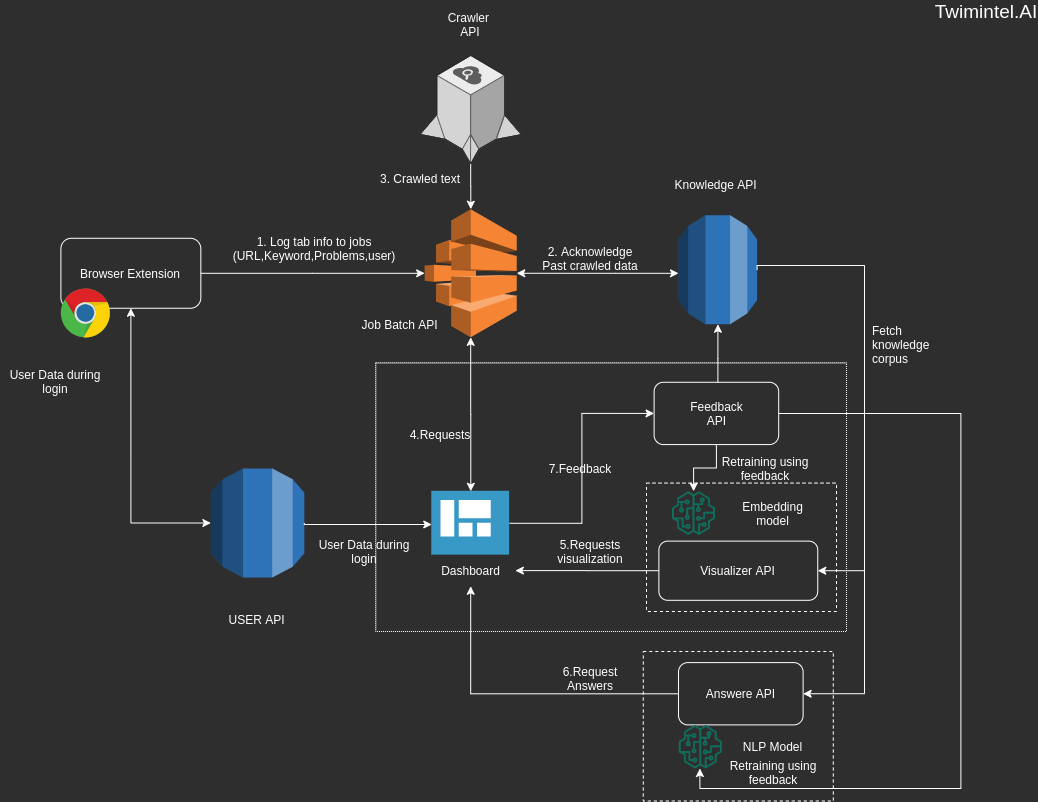

The diagram above was exported from draw.io. Its source (the exported page's mxGraphModel, read from the mxfile embedded in the PNG):
<mxGraphModel dx="868" dy="1323" grid="1" gridSize="10" guides="1" tooltips="1" connect="1" arrows="1" fold="1" page="1" pageScale="1" pageWidth="1169" pageHeight="827" background="#2E2E2E" math="0" shadow="0">
  <root>
    <mxCell id="0" />
    <mxCell id="1" parent="0" />
    <mxCell id="vFrIEV6tsKk6l8_Tm13l-1" value="Browser Extension" style="rounded=1;whiteSpace=wrap;html=1;fillColor=none;strokeColor=#FFFFFF;fontColor=#FFFFFF;" parent="1" vertex="1">
      <mxGeometry x="164.4" y="-573.22" width="139.93" height="69.97" as="geometry" />
    </mxCell>
    <mxCell id="vFrIEV6tsKk6l8_Tm13l-3" value="" style="outlineConnect=0;dashed=0;verticalLabelPosition=bottom;verticalAlign=top;align=center;html=1;shape=mxgraph.aws3.batch;fillColor=#F58534;gradientColor=none;strokeColor=#FFFFFF;fontColor=#FFFFFF;" parent="1" vertex="1">
      <mxGeometry x="528.1687595712098" y="-602.2852459016394" width="92.07170444104136" height="128.09426229508196" as="geometry" />
    </mxCell>
    <mxCell id="vFrIEV6tsKk6l8_Tm13l-8" style="edgeStyle=orthogonalEdgeStyle;rounded=0;orthogonalLoop=1;jettySize=auto;html=1;strokeColor=#FFFFFF;" parent="1" source="vFrIEV6tsKk6l8_Tm13l-1" target="vFrIEV6tsKk6l8_Tm13l-3" edge="1">
      <mxGeometry relative="1" as="geometry" />
    </mxCell>
    <mxCell id="vFrIEV6tsKk6l8_Tm13l-7" value="Job Batch API" style="text;html=1;strokeColor=none;fillColor=none;align=center;verticalAlign=middle;whiteSpace=wrap;rounded=0;fontColor=#FFFFFF;" parent="1" vertex="1">
      <mxGeometry x="459.4002679938745" y="-503.0045901639344" width="89.26843874425728" height="31.147540983606557" as="geometry" />
    </mxCell>
    <mxCell id="vFrIEV6tsKk6l8_Tm13l-29" value="Answere API" style="rounded=1;whiteSpace=wrap;html=1;fillColor=none;strokeColor=#FFFFFF;fontColor=#FFFFFF;" parent="1" vertex="1">
      <mxGeometry x="782.0200421133231" y="-148.90163934426232" width="124.58958652373661" height="62.295081967213115" as="geometry" />
    </mxCell>
    <mxCell id="vFrIEV6tsKk6l8_Tm13l-32" value="Visualizer API" style="rounded=1;whiteSpace=wrap;html=1;fillColor=none;strokeColor=#FFFFFF;fontColor=#FFFFFF;" parent="1" vertex="1">
      <mxGeometry x="762.3660348392037" y="-270.37704918032784" width="158.88287021439513" height="59.18032786885246" as="geometry" />
    </mxCell>
    <mxCell id="vFrIEV6tsKk6l8_Tm13l-39" value="" style="group" parent="1" vertex="1" connectable="0">
      <mxGeometry x="523.0917339203676" y="-803" width="102.21018204441042" height="155.7377049180328" as="geometry" />
    </mxCell>
    <mxCell id="vFrIEV6tsKk6l8_Tm13l-11" value="" style="verticalLabelPosition=bottom;html=1;verticalAlign=top;strokeWidth=1;align=center;outlineConnect=0;dashed=0;outlineConnect=0;shape=mxgraph.aws3d.searchEngine;fillColor=#ECECEC;strokeColor=#5E5E5E;aspect=fixed;fontColor=#FFFFFF;" parent="vFrIEV6tsKk6l8_Tm13l-39" vertex="1">
      <mxGeometry y="46.721311475409834" width="102.21018204441042" height="109.01588820826954" as="geometry" />
    </mxCell>
    <mxCell id="vFrIEV6tsKk6l8_Tm13l-12" value="Crawler&amp;nbsp;&lt;br&gt;API" style="text;html=1;strokeColor=none;fillColor=none;align=center;verticalAlign=middle;whiteSpace=wrap;rounded=0;fontColor=#FFFFFF;" parent="vFrIEV6tsKk6l8_Tm13l-39" vertex="1">
      <mxGeometry x="19.94990754211324" width="62.29479326186831" height="31.147540983606557" as="geometry" />
    </mxCell>
    <mxCell id="vFrIEV6tsKk6l8_Tm13l-40" value="" style="group" parent="1" vertex="1" connectable="0">
      <mxGeometry x="775.2610570444104" y="-643.0022950819672" width="89.26843874425737" height="155.7377049180328" as="geometry" />
    </mxCell>
    <mxCell id="vFrIEV6tsKk6l8_Tm13l-41" value="" style="outlineConnect=0;dashed=0;verticalLabelPosition=bottom;verticalAlign=top;align=center;html=1;shape=mxgraph.aws3.rds;fillColor=#2E73B8;gradientColor=none;" parent="vFrIEV6tsKk6l8_Tm13l-40" vertex="1">
      <mxGeometry x="6.758985068912761" y="46.721311475409834" width="78.55373430321593" height="109.01639344262294" as="geometry" />
    </mxCell>
    <mxCell id="vFrIEV6tsKk6l8_Tm13l-42" value="Knowledge API" style="text;html=1;strokeColor=none;fillColor=none;align=center;verticalAlign=middle;whiteSpace=wrap;rounded=0;fontColor=#FFFFFF;" parent="vFrIEV6tsKk6l8_Tm13l-40" vertex="1">
      <mxGeometry width="89.26843874425728" height="31.147540983606557" as="geometry" />
    </mxCell>
    <mxCell id="vFrIEV6tsKk6l8_Tm13l-44" style="edgeStyle=orthogonalEdgeStyle;rounded=0;orthogonalLoop=1;jettySize=auto;html=1;exitX=1;exitY=0.5;exitDx=0;exitDy=0;exitPerimeter=0;startArrow=classic;startFill=1;strokeColor=#FFFFFF;" parent="1" source="vFrIEV6tsKk6l8_Tm13l-3" target="vFrIEV6tsKk6l8_Tm13l-41" edge="1">
      <mxGeometry relative="1" as="geometry">
        <Array as="points">
          <mxPoint x="718.7908269525268" y="-538.2459016393443" />
          <mxPoint x="718.7908269525268" y="-538.2459016393443" />
        </Array>
      </mxGeometry>
    </mxCell>
    <mxCell id="vFrIEV6tsKk6l8_Tm13l-43" style="edgeStyle=orthogonalEdgeStyle;rounded=0;orthogonalLoop=1;jettySize=auto;html=1;startArrow=none;startFill=0;strokeColor=#FFFFFF;" parent="1" source="vFrIEV6tsKk6l8_Tm13l-11" target="vFrIEV6tsKk6l8_Tm13l-3" edge="1">
      <mxGeometry relative="1" as="geometry" />
    </mxCell>
    <mxCell id="vFrIEV6tsKk6l8_Tm13l-53" style="edgeStyle=orthogonalEdgeStyle;rounded=0;orthogonalLoop=1;jettySize=auto;html=1;startArrow=none;startFill=0;strokeColor=#FFFFFF;" parent="1" source="vFrIEV6tsKk6l8_Tm13l-45" target="vFrIEV6tsKk6l8_Tm13l-41" edge="1">
      <mxGeometry relative="1" as="geometry">
        <Array as="points">
          <mxPoint x="821.4" y="-453" />
          <mxPoint x="821.4" y="-453" />
        </Array>
      </mxGeometry>
    </mxCell>
    <mxCell id="vFrIEV6tsKk6l8_Tm13l-67" style="edgeStyle=orthogonalEdgeStyle;rounded=0;orthogonalLoop=1;jettySize=auto;html=1;startArrow=none;startFill=0;strokeColor=#FFFFFF;" parent="1" source="vFrIEV6tsKk6l8_Tm13l-45" target="vFrIEV6tsKk6l8_Tm13l-60" edge="1">
      <mxGeometry relative="1" as="geometry" />
    </mxCell>
    <mxCell id="vFrIEV6tsKk6l8_Tm13l-68" style="edgeStyle=orthogonalEdgeStyle;rounded=0;orthogonalLoop=1;jettySize=auto;html=1;startArrow=none;startFill=0;strokeColor=#FFFFFF;" parent="1" source="vFrIEV6tsKk6l8_Tm13l-45" target="vFrIEV6tsKk6l8_Tm13l-62" edge="1">
      <mxGeometry relative="1" as="geometry">
        <Array as="points">
          <mxPoint x="1064.4" y="-398" />
          <mxPoint x="1064.4" y="-23" />
          <mxPoint x="803.4" y="-23" />
        </Array>
      </mxGeometry>
    </mxCell>
    <mxCell id="vFrIEV6tsKk6l8_Tm13l-45" value="Feedback&lt;br&gt;API" style="rounded=1;whiteSpace=wrap;html=1;fillColor=none;strokeColor=#FFFFFF;fontColor=#FFFFFF;" parent="1" vertex="1">
      <mxGeometry x="757.6004831546709" y="-429.2295081967213" width="124.58958652373661" height="62.295081967213115" as="geometry" />
    </mxCell>
    <mxCell id="vFrIEV6tsKk6l8_Tm13l-47" value="" style="group" parent="1" vertex="1" connectable="0">
      <mxGeometry x="314.40177641653906" y="-342.9985245901639" width="93.44218989280238" height="166.63934426229508" as="geometry" />
    </mxCell>
    <mxCell id="vFrIEV6tsKk6l8_Tm13l-24" value="" style="outlineConnect=0;dashed=0;verticalLabelPosition=bottom;verticalAlign=top;align=center;html=1;shape=mxgraph.aws3.rds;fillColor=#2E73B8;gradientColor=none;" parent="vFrIEV6tsKk6l8_Tm13l-47" vertex="1">
      <mxGeometry width="93.44218989280246" height="109.01639344262294" as="geometry" />
    </mxCell>
    <mxCell id="vFrIEV6tsKk6l8_Tm13l-25" value="USER API" style="text;html=1;strokeColor=none;fillColor=none;align=center;verticalAlign=middle;whiteSpace=wrap;rounded=0;fontColor=#FFFFFF;" parent="vFrIEV6tsKk6l8_Tm13l-47" vertex="1">
      <mxGeometry x="2.086875574272638" y="135.4918032786885" width="89.26843874425728" height="31.147540983606557" as="geometry" />
    </mxCell>
    <mxCell id="vFrIEV6tsKk6l8_Tm13l-26" style="edgeStyle=orthogonalEdgeStyle;rounded=0;orthogonalLoop=1;jettySize=auto;html=1;exitX=0.5;exitY=1;exitDx=0;exitDy=0;entryX=0;entryY=0.5;entryDx=0;entryDy=0;entryPerimeter=0;startArrow=classic;startFill=1;strokeColor=#FFFFFF;" parent="1" source="vFrIEV6tsKk6l8_Tm13l-1" target="vFrIEV6tsKk6l8_Tm13l-24" edge="1">
      <mxGeometry relative="1" as="geometry" />
    </mxCell>
    <mxCell id="vFrIEV6tsKk6l8_Tm13l-48" value="" style="group" parent="1" vertex="1" connectable="0">
      <mxGeometry x="529.5703924196017" y="-320.2131147540984" width="89.26843874425737" height="95" as="geometry" />
    </mxCell>
    <mxCell id="vFrIEV6tsKk6l8_Tm13l-21" value="" style="aspect=fixed;html=1;points=[];align=center;image;fontSize=12;image=img/lib/mscae/Shared_Dashboard.svg;" parent="vFrIEV6tsKk6l8_Tm13l-48" vertex="1">
      <mxGeometry x="5.699973583460901" width="77.86849157733539" height="63.852163093415015" as="geometry" />
    </mxCell>
    <mxCell id="vFrIEV6tsKk6l8_Tm13l-23" value="Dashboard" style="text;html=1;strokeColor=none;fillColor=none;align=center;verticalAlign=middle;whiteSpace=wrap;rounded=0;fontColor=#FFFFFF;" parent="vFrIEV6tsKk6l8_Tm13l-48" vertex="1">
      <mxGeometry y="63.85245901639344" width="89.26843874425728" height="31.147540983606557" as="geometry" />
    </mxCell>
    <mxCell id="vFrIEV6tsKk6l8_Tm13l-54" style="edgeStyle=orthogonalEdgeStyle;rounded=0;orthogonalLoop=1;jettySize=auto;html=1;exitX=1;exitY=0.5;exitDx=0;exitDy=0;exitPerimeter=0;startArrow=none;startFill=0;strokeColor=#FFFFFF;" parent="1" source="vFrIEV6tsKk6l8_Tm13l-24" target="vFrIEV6tsKk6l8_Tm13l-21" edge="1">
      <mxGeometry relative="1" as="geometry">
        <Array as="points">
          <mxPoint x="407.4" y="-287" />
        </Array>
      </mxGeometry>
    </mxCell>
    <mxCell id="vFrIEV6tsKk6l8_Tm13l-56" style="edgeStyle=orthogonalEdgeStyle;rounded=0;orthogonalLoop=1;jettySize=auto;html=1;entryX=0;entryY=0.5;entryDx=0;entryDy=0;startArrow=none;startFill=0;strokeColor=#FFFFFF;" parent="1" source="vFrIEV6tsKk6l8_Tm13l-21" target="vFrIEV6tsKk6l8_Tm13l-45" edge="1">
      <mxGeometry relative="1" as="geometry" />
    </mxCell>
    <mxCell id="vFrIEV6tsKk6l8_Tm13l-51" style="edgeStyle=orthogonalEdgeStyle;rounded=0;orthogonalLoop=1;jettySize=auto;html=1;exitX=0.5;exitY=1;exitDx=0;exitDy=0;exitPerimeter=0;startArrow=classic;startFill=1;strokeColor=#FFFFFF;" parent="1" source="vFrIEV6tsKk6l8_Tm13l-3" target="vFrIEV6tsKk6l8_Tm13l-21" edge="1">
      <mxGeometry relative="1" as="geometry" />
    </mxCell>
    <mxCell id="vFrIEV6tsKk6l8_Tm13l-57" style="edgeStyle=orthogonalEdgeStyle;rounded=0;orthogonalLoop=1;jettySize=auto;html=1;exitX=1;exitY=0.5;exitDx=0;exitDy=0;exitPerimeter=0;entryX=1;entryY=0.5;entryDx=0;entryDy=0;startArrow=none;startFill=0;strokeColor=#FFFFFF;" parent="1" source="vFrIEV6tsKk6l8_Tm13l-41" target="vFrIEV6tsKk6l8_Tm13l-32" edge="1">
      <mxGeometry relative="1" as="geometry">
        <Array as="points">
          <mxPoint x="967.97" y="-546.032786885246" />
          <mxPoint x="967.97" y="-240.78688524590166" />
        </Array>
      </mxGeometry>
    </mxCell>
    <mxCell id="vFrIEV6tsKk6l8_Tm13l-58" style="edgeStyle=orthogonalEdgeStyle;rounded=0;orthogonalLoop=1;jettySize=auto;html=1;entryX=0.5;entryY=1;entryDx=0;entryDy=0;startArrow=none;startFill=0;strokeColor=#FFFFFF;" parent="1" source="vFrIEV6tsKk6l8_Tm13l-29" target="vFrIEV6tsKk6l8_Tm13l-23" edge="1">
      <mxGeometry relative="1" as="geometry" />
    </mxCell>
    <mxCell id="vFrIEV6tsKk6l8_Tm13l-59" style="edgeStyle=orthogonalEdgeStyle;rounded=0;orthogonalLoop=1;jettySize=auto;html=1;entryX=1;entryY=0.5;entryDx=0;entryDy=0;startArrow=none;startFill=0;strokeColor=#FFFFFF;" parent="1" source="vFrIEV6tsKk6l8_Tm13l-41" target="vFrIEV6tsKk6l8_Tm13l-29" edge="1">
      <mxGeometry relative="1" as="geometry">
        <Array as="points">
          <mxPoint x="967.97" y="-546.032786885246" />
          <mxPoint x="967.97" y="-117.7540983606558" />
        </Array>
      </mxGeometry>
    </mxCell>
    <mxCell id="vFrIEV6tsKk6l8_Tm13l-60" value="" style="outlineConnect=0;fontColor=#232F3E;gradientColor=none;fillColor=#116D5B;strokeColor=none;dashed=0;verticalLabelPosition=bottom;verticalAlign=top;align=center;html=1;fontSize=12;fontStyle=0;aspect=fixed;pointerEvents=1;shape=mxgraph.aws4.sagemaker_model;" parent="1" vertex="1">
      <mxGeometry x="775.2610570444104" y="-320.2131147540984" width="43.60635528330781" height="43.60635528330781" as="geometry" />
    </mxCell>
    <mxCell id="vFrIEV6tsKk6l8_Tm13l-61" value="Embedding model" style="text;html=1;strokeColor=none;fillColor=none;align=center;verticalAlign=middle;whiteSpace=wrap;rounded=0;fontColor=#FFFFFF;" parent="1" vertex="1">
      <mxGeometry x="831.9804663093416" y="-313.9836065573771" width="89.26843874425728" height="31.147540983606557" as="geometry" />
    </mxCell>
    <mxCell id="vFrIEV6tsKk6l8_Tm13l-62" value="" style="outlineConnect=0;fontColor=#232F3E;gradientColor=none;fillColor=#116D5B;strokeColor=none;dashed=0;verticalLabelPosition=bottom;verticalAlign=top;align=center;html=1;fontSize=12;fontStyle=0;aspect=fixed;pointerEvents=1;shape=mxgraph.aws4.sagemaker_model;" parent="1" vertex="1">
      <mxGeometry x="782.0200421133231" y="-86.60655737704917" width="43.60635528330781" height="43.60635528330781" as="geometry" />
    </mxCell>
    <mxCell id="vFrIEV6tsKk6l8_Tm13l-55" style="edgeStyle=orthogonalEdgeStyle;rounded=0;orthogonalLoop=1;jettySize=auto;html=1;startArrow=none;startFill=0;strokeColor=#FFFFFF;" parent="1" source="vFrIEV6tsKk6l8_Tm13l-32" target="vFrIEV6tsKk6l8_Tm13l-23" edge="1">
      <mxGeometry relative="1" as="geometry" />
    </mxCell>
    <mxCell id="vFrIEV6tsKk6l8_Tm13l-65" value="" style="dashed=0;outlineConnect=0;html=1;align=center;labelPosition=center;verticalLabelPosition=bottom;verticalAlign=top;shape=mxgraph.weblogos.chrome" parent="1" vertex="1">
      <mxGeometry x="164.4" y="-523" width="49.6" height="50" as="geometry" />
    </mxCell>
    <mxCell id="vFrIEV6tsKk6l8_Tm13l-66" value="NLP Model" style="text;html=1;strokeColor=none;fillColor=none;align=center;verticalAlign=middle;whiteSpace=wrap;rounded=0;fontColor=#FFFFFF;" parent="1" vertex="1">
      <mxGeometry x="831.9804663093416" y="-80.37360655737707" width="89.26843874425728" height="31.147540983606557" as="geometry" />
    </mxCell>
    <mxCell id="vFrIEV6tsKk6l8_Tm13l-69" value="1. Log tab info to jobs&lt;br&gt;(URL,Keyword,Problems,user)" style="text;html=1;strokeColor=none;fillColor=none;align=center;verticalAlign=middle;whiteSpace=wrap;rounded=0;fontColor=#FFFFFF;" parent="1" vertex="1">
      <mxGeometry x="313.09" y="-573.22" width="210" height="20" as="geometry" />
    </mxCell>
    <mxCell id="vFrIEV6tsKk6l8_Tm13l-72" value="3. Crawled text" style="text;html=1;strokeColor=none;fillColor=none;align=center;verticalAlign=middle;whiteSpace=wrap;rounded=0;fontColor=#FFFFFF;" parent="1" vertex="1">
      <mxGeometry x="474.4" y="-643" width="100" height="20" as="geometry" />
    </mxCell>
    <mxCell id="vFrIEV6tsKk6l8_Tm13l-73" value="2. Acknowledge Past crawled data" style="text;html=1;strokeColor=none;fillColor=none;align=center;verticalAlign=middle;whiteSpace=wrap;rounded=0;fontColor=#FFFFFF;" parent="1" vertex="1">
      <mxGeometry x="644.4" y="-563" width="100" height="20" as="geometry" />
    </mxCell>
    <mxCell id="vFrIEV6tsKk6l8_Tm13l-74" value="User Data during login" style="text;html=1;strokeColor=none;fillColor=none;align=center;verticalAlign=middle;whiteSpace=wrap;rounded=0;fontColor=#FFFFFF;" parent="1" vertex="1">
      <mxGeometry x="104" y="-440" width="110" height="20" as="geometry" />
    </mxCell>
    <mxCell id="vFrIEV6tsKk6l8_Tm13l-75" value="User Data during login" style="text;html=1;strokeColor=none;fillColor=none;align=center;verticalAlign=middle;whiteSpace=wrap;rounded=0;fontColor=#FFFFFF;" parent="1" vertex="1">
      <mxGeometry x="413.09" y="-269.68" width="110" height="20" as="geometry" />
    </mxCell>
    <mxCell id="vFrIEV6tsKk6l8_Tm13l-76" style="edgeStyle=orthogonalEdgeStyle;rounded=0;orthogonalLoop=1;jettySize=auto;html=1;exitX=0.5;exitY=1;exitDx=0;exitDy=0;startArrow=classic;startFill=1;strokeColor=#FFFFFF;fontColor=#FFFFFF;" parent="1" edge="1">
      <mxGeometry relative="1" as="geometry">
        <mxPoint x="159" y="-396" as="sourcePoint" />
        <mxPoint x="159" y="-396" as="targetPoint" />
      </mxGeometry>
    </mxCell>
    <mxCell id="vFrIEV6tsKk6l8_Tm13l-77" value="4.Requests" style="text;html=1;strokeColor=none;fillColor=none;align=center;verticalAlign=middle;whiteSpace=wrap;rounded=0;fontColor=#FFFFFF;" parent="1" vertex="1">
      <mxGeometry x="494.4" y="-386.93" width="100" height="20" as="geometry" />
    </mxCell>
    <mxCell id="vFrIEV6tsKk6l8_Tm13l-78" value="5.Requests visualization" style="text;html=1;strokeColor=none;fillColor=none;align=center;verticalAlign=middle;whiteSpace=wrap;rounded=0;fontColor=#FFFFFF;" parent="1" vertex="1">
      <mxGeometry x="644.4" y="-269.68" width="100" height="20" as="geometry" />
    </mxCell>
    <mxCell id="vFrIEV6tsKk6l8_Tm13l-79" value="6.Request Answers" style="text;html=1;strokeColor=none;fillColor=none;align=center;verticalAlign=middle;whiteSpace=wrap;rounded=0;fontColor=#FFFFFF;" parent="1" vertex="1">
      <mxGeometry x="644.4" y="-143" width="100" height="20" as="geometry" />
    </mxCell>
    <mxCell id="vFrIEV6tsKk6l8_Tm13l-80" value="7.Feedback" style="text;html=1;strokeColor=none;fillColor=none;align=center;verticalAlign=middle;whiteSpace=wrap;rounded=0;fontColor=#FFFFFF;" parent="1" vertex="1">
      <mxGeometry x="634.4" y="-353" width="100" height="20" as="geometry" />
    </mxCell>
    <mxCell id="vFrIEV6tsKk6l8_Tm13l-81" value="Retraining using feedback" style="text;html=1;strokeColor=none;fillColor=none;align=center;verticalAlign=middle;whiteSpace=wrap;rounded=0;fontColor=#FFFFFF;" parent="1" vertex="1">
      <mxGeometry x="818.87" y="-353" width="100" height="20" as="geometry" />
    </mxCell>
    <mxCell id="vFrIEV6tsKk6l8_Tm13l-82" value="Retraining using feedback" style="text;html=1;strokeColor=none;fillColor=none;align=center;verticalAlign=middle;whiteSpace=wrap;rounded=0;fontColor=#FFFFFF;" parent="1" vertex="1">
      <mxGeometry x="826.61" y="-49.23000000000002" width="100" height="20" as="geometry" />
    </mxCell>
    <mxCell id="vFrIEV6tsKk6l8_Tm13l-83" value="Fetch knowledge corpus" style="text;html=1;strokeColor=none;fillColor=none;align=left;verticalAlign=middle;whiteSpace=wrap;rounded=0;fontColor=#FFFFFF;" parent="1" vertex="1">
      <mxGeometry x="974.4004663093416" y="-483.0036065573771" width="89.26843874425728" height="31.147540983606557" as="geometry" />
    </mxCell>
    <mxCell id="vFrIEV6tsKk6l8_Tm13l-84" value="&lt;font style=&quot;font-size: 19px&quot;&gt;Twimintel.AI&lt;/font&gt;" style="text;html=1;strokeColor=none;fillColor=none;align=center;verticalAlign=middle;whiteSpace=wrap;rounded=0;fontColor=#FFFFFF;" parent="1" vertex="1">
      <mxGeometry x="1070" y="-810" width="40" height="20" as="geometry" />
    </mxCell>
    <mxCell id="vFrIEV6tsKk6l8_Tm13l-85" value="" style="rounded=0;whiteSpace=wrap;html=1;fontColor=#FFFFFF;fillColor=none;strokeColor=#FFFFFF;dashed=1;" parent="1" vertex="1">
      <mxGeometry x="750" y="-328.41" width="190" height="128.41" as="geometry" />
    </mxCell>
    <mxCell id="vFrIEV6tsKk6l8_Tm13l-86" value="" style="rounded=0;whiteSpace=wrap;html=1;fontColor=#FFFFFF;fillColor=none;strokeColor=#FFFFFF;dashed=1;dashPattern=1 1;" parent="1" vertex="1">
      <mxGeometry x="479.2" y="-448.62" width="470.8" height="268.62" as="geometry" />
    </mxCell>
    <mxCell id="vFrIEV6tsKk6l8_Tm13l-87" value="" style="rounded=0;whiteSpace=wrap;html=1;fontColor=#FFFFFF;fillColor=none;strokeColor=#FFFFFF;dashed=1;" parent="1" vertex="1">
      <mxGeometry x="746.8100000000001" y="-160" width="190" height="149.51" as="geometry" />
    </mxCell>
  </root>
</mxGraphModel>